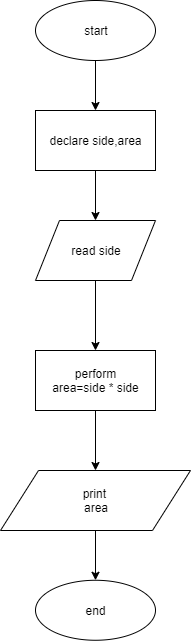

The diagram above was exported from draw.io. Its source (the exported page's mxGraphModel, read from the mxfile embedded in the PNG):
<mxGraphModel dx="939" dy="448" grid="1" gridSize="10" guides="1" tooltips="1" connect="1" arrows="1" fold="1" page="1" pageScale="1" pageWidth="850" pageHeight="1100" math="0" shadow="0">
  <root>
    <mxCell id="0" />
    <mxCell id="1" parent="0" />
    <mxCell id="Bs6bB8eND8M7P2DlYH2k-1" value="" style="edgeStyle=orthogonalEdgeStyle;rounded=0;orthogonalLoop=1;jettySize=auto;html=1;" edge="1" parent="1" source="Bs6bB8eND8M7P2DlYH2k-2" target="Bs6bB8eND8M7P2DlYH2k-4">
      <mxGeometry relative="1" as="geometry" />
    </mxCell>
    <mxCell id="Bs6bB8eND8M7P2DlYH2k-2" value="start" style="ellipse;whiteSpace=wrap;html=1;" vertex="1" parent="1">
      <mxGeometry x="340" y="50" width="120" height="60" as="geometry" />
    </mxCell>
    <mxCell id="Bs6bB8eND8M7P2DlYH2k-3" value="" style="edgeStyle=orthogonalEdgeStyle;rounded=0;orthogonalLoop=1;jettySize=auto;html=1;" edge="1" parent="1" source="Bs6bB8eND8M7P2DlYH2k-4" target="Bs6bB8eND8M7P2DlYH2k-6">
      <mxGeometry relative="1" as="geometry" />
    </mxCell>
    <mxCell id="Bs6bB8eND8M7P2DlYH2k-4" value="declare side,area" style="rounded=0;whiteSpace=wrap;html=1;" vertex="1" parent="1">
      <mxGeometry x="340" y="160" width="120" height="60" as="geometry" />
    </mxCell>
    <mxCell id="Bs6bB8eND8M7P2DlYH2k-5" value="" style="edgeStyle=orthogonalEdgeStyle;rounded=0;orthogonalLoop=1;jettySize=auto;html=1;" edge="1" parent="1" source="Bs6bB8eND8M7P2DlYH2k-6">
      <mxGeometry relative="1" as="geometry">
        <mxPoint x="400" y="400" as="targetPoint" />
      </mxGeometry>
    </mxCell>
    <mxCell id="Bs6bB8eND8M7P2DlYH2k-6" value="read side" style="shape=parallelogram;perimeter=parallelogramPerimeter;whiteSpace=wrap;html=1;" vertex="1" parent="1">
      <mxGeometry x="340" y="270" width="120" height="60" as="geometry" />
    </mxCell>
    <mxCell id="Bs6bB8eND8M7P2DlYH2k-9" style="edgeStyle=orthogonalEdgeStyle;rounded=0;orthogonalLoop=1;jettySize=auto;html=1;" edge="1" parent="1" source="Bs6bB8eND8M7P2DlYH2k-12">
      <mxGeometry relative="1" as="geometry">
        <mxPoint x="400" y="460" as="sourcePoint" />
        <mxPoint x="400" y="570" as="targetPoint" />
      </mxGeometry>
    </mxCell>
    <mxCell id="Bs6bB8eND8M7P2DlYH2k-21" value="" style="edgeStyle=orthogonalEdgeStyle;rounded=0;orthogonalLoop=1;jettySize=auto;html=1;" edge="1" parent="1" source="Bs6bB8eND8M7P2DlYH2k-12" target="Bs6bB8eND8M7P2DlYH2k-13">
      <mxGeometry relative="1" as="geometry" />
    </mxCell>
    <mxCell id="Bs6bB8eND8M7P2DlYH2k-13" value="end" style="ellipse;whiteSpace=wrap;html=1;" vertex="1" parent="1">
      <mxGeometry x="340" y="629.76416015625" width="120" height="60" as="geometry" />
    </mxCell>
    <mxCell id="Bs6bB8eND8M7P2DlYH2k-18" value="perform&lt;br&gt;area=side * side" style="rounded=0;whiteSpace=wrap;html=1;" vertex="1" parent="1">
      <mxGeometry x="340" y="400" width="120" height="60" as="geometry" />
    </mxCell>
    <mxCell id="Bs6bB8eND8M7P2DlYH2k-12" value="print&amp;nbsp;&lt;br&gt;area" style="shape=parallelogram;perimeter=parallelogramPerimeter;whiteSpace=wrap;html=1;" vertex="1" parent="1">
      <mxGeometry x="305" y="520" width="190" height="60" as="geometry" />
    </mxCell>
    <mxCell id="Bs6bB8eND8M7P2DlYH2k-22" style="edgeStyle=orthogonalEdgeStyle;rounded=0;orthogonalLoop=1;jettySize=auto;html=1;" edge="1" parent="1" target="Bs6bB8eND8M7P2DlYH2k-12">
      <mxGeometry relative="1" as="geometry">
        <mxPoint x="400" y="460" as="sourcePoint" />
        <mxPoint x="400" y="570" as="targetPoint" />
      </mxGeometry>
    </mxCell>
  </root>
</mxGraphModel>